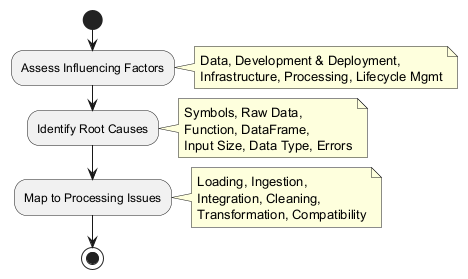

The diagram above was rendered by PlantUML. Its source (embedded in the PNG):
@startuml
start
:Assess Influencing Factors;
note right: Data, Development & Deployment,\nInfrastructure, Processing, Lifecycle Mgmt

:Identify Root Causes;
note right: Symbols, Raw Data,\nFunction, DataFrame,\nInput Size, Data Type, Errors

:Map to Processing Issues;
note right: Loading, Ingestion,\nIntegration, Cleaning,\nTransformation, Compatibility

stop
@enduml